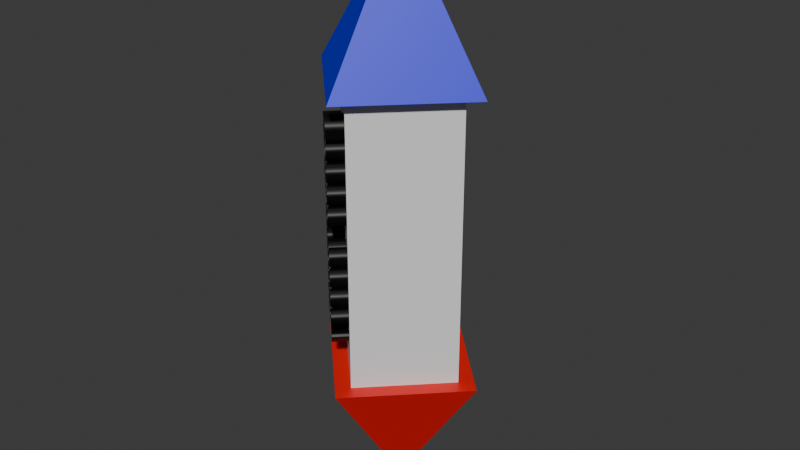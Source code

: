 # Source: gravity_reverser.blend  (saved by Blender 5.0.119; exported with 4.5.12 LTS)
import bpy
from mathutils import Matrix  # noqa: F401  (used for matrix-valued properties, if any)

bpy.ops.wm.read_factory_settings(use_empty=True)
scene = bpy.context.scene
scene.name = 'Scene'

# ---- collections
col_collection = bpy.data.collections.new('Collection'); scene.collection.children.link(col_collection)

# ---- materials (node trees are filled in below, after node groups)
mat_material_001 = bpy.data.materials.new('Material.001')
mat_material_001.use_backface_culling_lightprobe_volume = False
mat_material_007 = bpy.data.materials.new('Material.007')
mat_material_007.use_backface_culling_lightprobe_volume = False
mat_material_002 = bpy.data.materials.new('Material.002')
mat_material_002.use_backface_culling_lightprobe_volume = False
mat_material_003 = bpy.data.materials.new('Material.003')
mat_material_003.use_backface_culling_lightprobe_volume = False
mat_material_004 = bpy.data.materials.new('Material.004')
mat_material_004.use_backface_culling_lightprobe_volume = False
mat_material_006 = bpy.data.materials.new('Material.006')
mat_material_006.use_backface_culling_lightprobe_volume = False

# ---- material node trees
mat_material_001.use_nodes = True; mat_material_001.node_tree.nodes.clear()
_N = mat_material_001.node_tree.nodes; _L = mat_material_001.node_tree.links
n0 = _N.new('ShaderNodeBsdfPrincipled'); n0.name = 'Principled BSDF'; n0.location = (-200, 100)
n0.inputs[0].default_value = (0.0, 0.001127, 0.8008, 1.0)
n1 = _N.new('ShaderNodeOutputMaterial'); n1.name = 'Material Output'; n1.location = (200, 100)
_L.new(n0.outputs[0], n1.inputs[0])
n1.is_active_output = True
mat_material_007.use_nodes = True; mat_material_007.node_tree.nodes.clear()
_N = mat_material_007.node_tree.nodes; _L = mat_material_007.node_tree.links
n0 = _N.new('ShaderNodeBsdfPrincipled'); n0.name = 'Principled BSDF'; n0.location = (-200, 100)
n1 = _N.new('ShaderNodeOutputMaterial'); n1.name = 'Material Output'; n1.location = (200, 100)
_L.new(n0.outputs[0], n1.inputs[0])
n1.is_active_output = True
mat_material_002.use_nodes = True; mat_material_002.node_tree.nodes.clear()
_N = mat_material_002.node_tree.nodes; _L = mat_material_002.node_tree.links
n0 = _N.new('ShaderNodeBsdfPrincipled'); n0.name = 'Principled BSDF'; n0.location = (-200, 100)
n0.inputs[0].default_value = (0.8016, 0.00265, 0.0, 1.0)
n1 = _N.new('ShaderNodeOutputMaterial'); n1.name = 'Material Output'; n1.location = (200, 100)
_L.new(n0.outputs[0], n1.inputs[0])
n1.is_active_output = True
mat_material_003.use_nodes = True; mat_material_003.node_tree.nodes.clear()
_N = mat_material_003.node_tree.nodes; _L = mat_material_003.node_tree.links
n0 = _N.new('ShaderNodeBsdfPrincipled'); n0.name = 'Principled BSDF'; n0.location = (-200, 100)
n0.inputs[0].default_value = (0.0, 0.0, 0.0, 1.0)
n1 = _N.new('ShaderNodeOutputMaterial'); n1.name = 'Material Output'; n1.location = (200, 100)
_L.new(n0.outputs[0], n1.inputs[0])
n1.is_active_output = True
mat_material_004.use_nodes = True; mat_material_004.node_tree.nodes.clear()
_N = mat_material_004.node_tree.nodes; _L = mat_material_004.node_tree.links
n0 = _N.new('ShaderNodeBsdfPrincipled'); n0.name = 'Principled BSDF'; n0.location = (-200, 100)
n0.inputs[0].default_value = (0.0, 0.0, 0.0, 1.0)
n1 = _N.new('ShaderNodeOutputMaterial'); n1.name = 'Material Output'; n1.location = (200, 100)
_L.new(n0.outputs[0], n1.inputs[0])
n1.is_active_output = True
mat_material_006.use_nodes = True; mat_material_006.node_tree.nodes.clear()
_N = mat_material_006.node_tree.nodes; _L = mat_material_006.node_tree.links
n0 = _N.new('ShaderNodeBsdfPrincipled'); n0.name = 'Principled BSDF'; n0.location = (-200, 100)
n0.inputs[0].default_value = (0.0, 0.0, 0.0, 1.0)
n1 = _N.new('ShaderNodeOutputMaterial'); n1.name = 'Material Output'; n1.location = (200, 100)
_L.new(n0.outputs[0], n1.inputs[0])
n1.is_active_output = True

# ---- world
world_world = bpy.data.worlds.new('World'); scene.world = world_world
world_world.use_nodes = True; world_world.node_tree.nodes.clear()
_N = world_world.node_tree.nodes; _L = world_world.node_tree.links
n0 = _N.new('ShaderNodeOutputWorld'); n0.name = 'World Output'; n0.location = (200, 100)
n1 = _N.new('ShaderNodeBackground'); n1.name = 'Background'; n1.location = (-200, 100)
n1.inputs[0].default_value = (0.05088, 0.05088, 0.05088, 1.0)
_L.new(n1.outputs[0], n0.inputs[0])
n0.is_active_output = True
world_world.color = (0.05088, 0.05088, 0.05088)
world_world.sun_shadow_jitter_overblur = 0.0

# ---- meshes
me_cone = bpy.data.meshes.new('Cone')
me_cone.from_pydata([(0.0, 1.3, -1.0), (1.3, 0.0, -1.0), (0.0, -1.3, -1.0), (-1.3, 0.0, -1.0), (0.0, 0.0, 1.0), (0.0, 1.0, -5.0), (0.0, 1.0, -1.0), (1.0, 0.0, -5.0), (1.0, 0.0, -1.0), (0.0, -1.0, -5.0), (0.0, -1.0, -1.0), (-1.0, 0.0, -5.0), (-1.0, 0.0, -1.0), (0.0, -1.3, -5.0), (1.3, 8.742e-08, -5.0), (0.0, 1.3, -5.0), (-1.3, 8.742e-08, -5.0), (0.0, -8.742e-08, -7.0)], [], [(0, 4, 1), (1, 4, 2), (0, 1, 2, 3), (2, 4, 3), (3, 4, 0), (5, 6, 8, 7), (7, 8, 10, 9), (8, 6, 12, 10), (9, 10, 12, 11), (11, 12, 6, 5), (5, 7, 9, 11), (13, 17, 14), (14, 17, 15), (13, 14, 15, 16), (15, 17, 16), (16, 17, 13)])
me_cone.polygons.foreach_set('material_index', [0, 0, 0, 0, 0, 1, 1, 1, 1, 1, 1, 2, 2, 2, 2, 2])
_uv = me_cone.uv_layers.new(name='UVMap')
_uv.uv.foreach_set('vector', [0.25, 0.49, 0.25, 0.25, 0.49, 0.25, 0.49, 0.25, 0.25, 0.25, 0.25, 0.01, 0.75, 0.49, 0.99, 0.25, 0.75, 0.01, 0.51, 0.25, 0.25, 0.01, 0.25, 0.25, 0.01, 0.25, 0.01, 0.25, 0.25, 0.25, 0.25, 0.49, 1.0, 0.5, 1.0, 1.0, 0.75, 1.0, 0.75, 0.5, 0.75, 0.5, 0.75, 1.0, 0.5, 1.0, 0.5, 0.5, 0.49, 0.25, 0.25, 0.49, 0.01, 0.25, 0.25, 0.01, 0.5, 0.5, 0.5, 1.0, 0.25, 1.0, 0.25, 0.5, 0.25, 0.5, 0.25, 1.0, 0.0, 1.0, 0.0, 0.5, 0.75, 0.49, 0.99, 0.25, 0.75, 0.01, 0.51, 0.25, 0.25, 0.49, 0.25, 0.25, 0.49, 0.25, 0.49, 0.25, 0.25, 0.25, 0.25, 0.01, 0.75, 0.49, 0.99, 0.25, 0.75, 0.01, 0.51, 0.25, 0.25, 0.01, 0.25, 0.25, 0.01, 0.25, 0.01, 0.25, 0.25, 0.25, 0.25, 0.49])
me_cone.materials.append(mat_material_001)
me_cone.materials.append(mat_material_007)
me_cone.materials.append(mat_material_002)
me_cone.update()

# ---- curves / text
txt_text = bpy.data.curves.new('Text', 'FONT')
txt_text.dimensions = '2D'
txt_text.body = 'this side up'
txt_text.materials.append(mat_material_003)
txt_text.extrude = 0.2
txt_text_001 = bpy.data.curves.new('Text.001', 'FONT')
txt_text_001.dimensions = '2D'
txt_text_001.body = 'this side down'
txt_text_001.materials.append(mat_material_004)
txt_text_001.extrude = 0.2
txt_text_003 = bpy.data.curves.new('Text.003', 'FONT')
txt_text_003.dimensions = '2D'
txt_text_003.body = '<====  ====>'
txt_text_003.materials.append(mat_material_006)
txt_text_003.extrude = 0.2

# ---- objects
ob_cone = bpy.data.objects.new('Cone', me_cone)
ob_text = bpy.data.objects.new('Text', txt_text)
ob_text_001 = bpy.data.objects.new('Text.001', txt_text_001)
ob_text_003 = bpy.data.objects.new('Text.003', txt_text_003)

# ---- transforms, parenting, visibility, modifiers, constraints
ob_cone.location = (0.0, 0.0, 3.0)
ob_text.parent = ob_cone
ob_text.matrix_parent_inverse = Matrix(((0.7071, 0.7071, 0.0, -0.0), (-0.7071, 0.7071, -0.0, 0.0), (0.0, -0.0, 1.0, -3.0), (-0.0, 0.0, -0.0, 1.0)))
ob_text.location = (-0.02523, -0.7345, -1.45)
ob_text.rotation_euler = (1.571, -1.571, 0.0)
ob_text.scale = (0.5, 1.0, 1.0)
ob_text_001.parent = ob_cone
ob_text_001.matrix_parent_inverse = Matrix(((0.7071, 0.7071, 0.0, -0.0), (-0.7071, 0.7071, -0.0, 0.0), (0.0, -0.0, 1.0, -3.0), (-0.0, 0.0, -0.0, 1.0)))
ob_text_001.location = (-0.02523, -0.7345, -1.45)
ob_text_001.rotation_euler = (0.7854, -1.571, 0.7854)
ob_text_001.scale = (0.5, 1.0, 1.0)
ob_text_003.parent = ob_cone
ob_text_003.matrix_parent_inverse = Matrix(((0.7071, 0.7071, 0.0, -0.0), (-0.7071, 0.7071, -0.0, 0.0), (0.0, -0.0, 1.0, -3.0), (-0.0, 0.0, -0.0, 1.0)))
ob_text_003.location = (0.07666, -0.7345, -1.45)
ob_text_003.rotation_euler = (-1.571, -1.571, 0.0)
ob_text_003.scale = (0.5, 1.0, 1.0)

# ---- collection membership
col_collection.objects.link(ob_cone)
col_collection.objects.link(ob_text)
col_collection.objects.link(ob_text_001)
col_collection.objects.link(ob_text_003)

# ---- scene / render settings (as saved in the file)
scene.frame_start = 1; scene.frame_end = 250; scene.frame_set(1)
scene.render.engine = 'BLENDER_EEVEE_NEXT'
scene.render.bake_bias = 0.0
scene.render.bake_samples = 0
bpy.context.view_layer.update()

# ---- added for rendering (the .blend has no active camera and no usable light): camera, sun
cam_auto = bpy.data.cameras.new('AutoCamera')
cam_auto.lens = 50.0
cam_auto.sensor_width = 36.0
cam_auto.clip_end = 1000.0
ob_auto_camera = bpy.data.objects.new('AutoCamera', cam_auto)
scene.collection.objects.link(ob_auto_camera)
ob_auto_camera.location = (8.14618, -9.77542, 6.51694)
ob_auto_camera.rotation_euler = (1.09748, -7.21219e-08, 0.694738)
scene.camera = ob_auto_camera
light_auto_sun = bpy.data.lights.new('AutoSun', 'SUN')
light_auto_sun.energy = 3.0
light_auto_sun.angle = 0.0523599
ob_auto_sun = bpy.data.objects.new('AutoSun', light_auto_sun)
scene.collection.objects.link(ob_auto_sun)
ob_auto_sun.rotation_euler = (0.872665, 0.174533, 0.523599)
bpy.context.view_layer.update()
